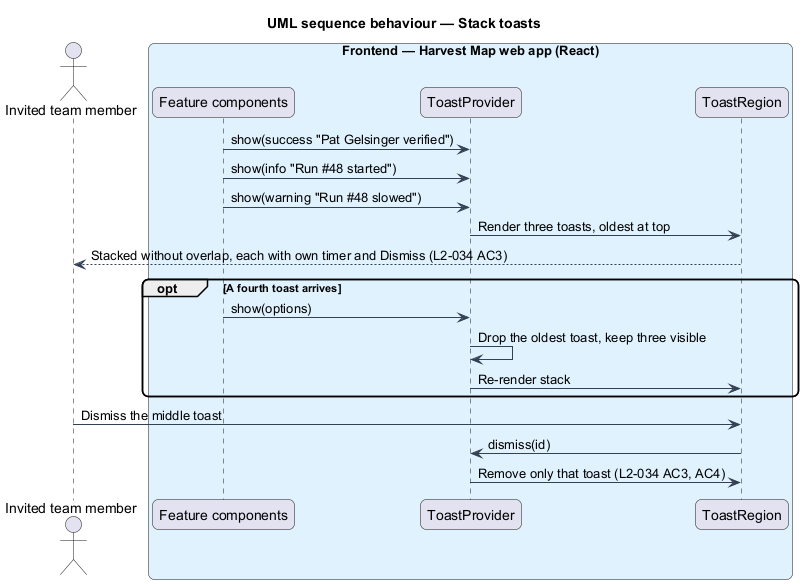

The diagram above was rendered by PlantUML. Its source (embedded in the PNG):
@startuml
title UML sequence behaviour — Stack toasts
skinparam backgroundColor #FFFFFF
skinparam shadowing false
skinparam roundcorner 12
skinparam defaultFontName Arial
skinparam ArrowColor #344054
actor "Invited team member" as actor
box "Frontend — Harvest Map web app (React)" #E0F2FE
  participant "Feature components" as feature
  participant "ToastProvider" as provider
  participant "ToastRegion" as region
end box
feature -> provider : show(success "Pat Gelsinger verified")
feature -> provider : show(info "Run #48 started")
feature -> provider : show(warning "Run #48 slowed")
provider -> region : Render three toasts, oldest at top
region --> actor : Stacked without overlap, each with own timer and Dismiss (L2-034 AC3)
opt A fourth toast arrives
  feature -> provider : show(options)
  provider -> provider : Drop the oldest toast, keep three visible
  provider -> region : Re-render stack
end
actor -> region : Dismiss the middle toast
region -> provider : dismiss(id)
provider -> region : Remove only that toast (L2-034 AC3, AC4)
@enduml